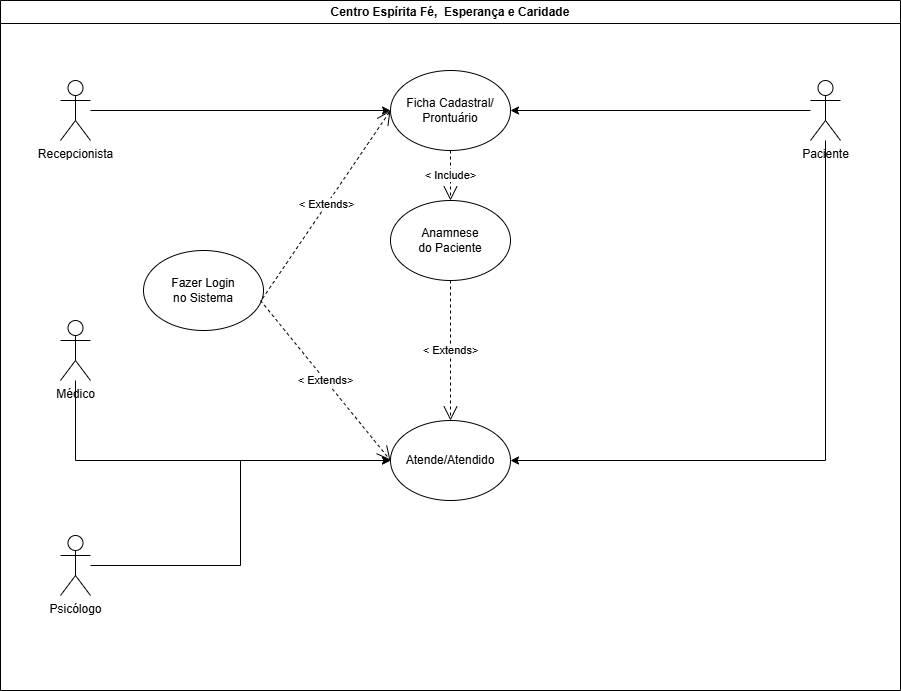

The diagram above was exported from draw.io. Its source (the exported page's mxGraphModel, read from the mxfile embedded in the PNG):
<mxGraphModel dx="2253" dy="789" grid="1" gridSize="10" guides="1" tooltips="1" connect="1" arrows="1" fold="1" page="1" pageScale="1" pageWidth="827" pageHeight="1169" math="0" shadow="0">
  <root>
    <mxCell id="0" />
    <mxCell id="1" parent="0" />
    <mxCell id="_QcQ7Opsz5POp_0XnsTL-1" value="Centro Espírita Fé,&amp;nbsp; Esperança e Caridade" style="swimlane;whiteSpace=wrap;html=1;" parent="1" vertex="1">
      <mxGeometry x="-50" y="10" width="900" height="690" as="geometry" />
    </mxCell>
    <mxCell id="_QcQ7Opsz5POp_0XnsTL-11" style="edgeStyle=orthogonalEdgeStyle;rounded=0;orthogonalLoop=1;jettySize=auto;html=1;" parent="_QcQ7Opsz5POp_0XnsTL-1" source="_QcQ7Opsz5POp_0XnsTL-2" target="_QcQ7Opsz5POp_0XnsTL-3" edge="1">
      <mxGeometry relative="1" as="geometry" />
    </mxCell>
    <mxCell id="_QcQ7Opsz5POp_0XnsTL-2" value="Recepcionista" style="shape=umlActor;verticalLabelPosition=bottom;verticalAlign=top;html=1;outlineConnect=0;" parent="_QcQ7Opsz5POp_0XnsTL-1" vertex="1">
      <mxGeometry x="60" y="80" width="30" height="60" as="geometry" />
    </mxCell>
    <mxCell id="_QcQ7Opsz5POp_0XnsTL-3" value="Ficha Cadastral/&lt;br&gt;Prontuário" style="ellipse;whiteSpace=wrap;html=1;" parent="_QcQ7Opsz5POp_0XnsTL-1" vertex="1">
      <mxGeometry x="390" y="70" width="120" height="80" as="geometry" />
    </mxCell>
    <mxCell id="_QcQ7Opsz5POp_0XnsTL-4" value="Anamnese&lt;br&gt;do Paciente" style="ellipse;whiteSpace=wrap;html=1;" parent="_QcQ7Opsz5POp_0XnsTL-1" vertex="1">
      <mxGeometry x="390" y="200" width="120" height="80" as="geometry" />
    </mxCell>
    <mxCell id="_QcQ7Opsz5POp_0XnsTL-5" value="Fazer Login&lt;div&gt;no Sistema&lt;/div&gt;" style="ellipse;whiteSpace=wrap;html=1;" parent="_QcQ7Opsz5POp_0XnsTL-1" vertex="1">
      <mxGeometry x="143" y="250" width="120" height="80" as="geometry" />
    </mxCell>
    <mxCell id="_QcQ7Opsz5POp_0XnsTL-19" style="edgeStyle=orthogonalEdgeStyle;rounded=0;orthogonalLoop=1;jettySize=auto;html=1;" parent="_QcQ7Opsz5POp_0XnsTL-1" source="_QcQ7Opsz5POp_0XnsTL-6" target="_QcQ7Opsz5POp_0XnsTL-7" edge="1">
      <mxGeometry relative="1" as="geometry">
        <Array as="points">
          <mxPoint x="75" y="460" />
        </Array>
      </mxGeometry>
    </mxCell>
    <mxCell id="_QcQ7Opsz5POp_0XnsTL-6" value="Médico" style="shape=umlActor;verticalLabelPosition=bottom;verticalAlign=top;html=1;outlineConnect=0;" parent="_QcQ7Opsz5POp_0XnsTL-1" vertex="1">
      <mxGeometry x="60" y="320" width="30" height="60" as="geometry" />
    </mxCell>
    <mxCell id="_QcQ7Opsz5POp_0XnsTL-7" value="Atende/Atendido" style="ellipse;whiteSpace=wrap;html=1;" parent="_QcQ7Opsz5POp_0XnsTL-1" vertex="1">
      <mxGeometry x="390" y="420" width="120" height="80" as="geometry" />
    </mxCell>
    <mxCell id="_QcQ7Opsz5POp_0XnsTL-8" value="Psicólogo" style="shape=umlActor;verticalLabelPosition=bottom;verticalAlign=top;html=1;outlineConnect=0;" parent="_QcQ7Opsz5POp_0XnsTL-1" vertex="1">
      <mxGeometry x="60" y="535" width="30" height="60" as="geometry" />
    </mxCell>
    <mxCell id="_QcQ7Opsz5POp_0XnsTL-12" style="edgeStyle=orthogonalEdgeStyle;rounded=0;orthogonalLoop=1;jettySize=auto;html=1;entryX=1;entryY=0.5;entryDx=0;entryDy=0;" parent="_QcQ7Opsz5POp_0XnsTL-1" source="_QcQ7Opsz5POp_0XnsTL-10" target="_QcQ7Opsz5POp_0XnsTL-3" edge="1">
      <mxGeometry relative="1" as="geometry" />
    </mxCell>
    <mxCell id="_QcQ7Opsz5POp_0XnsTL-10" value="Paciente" style="shape=umlActor;verticalLabelPosition=bottom;verticalAlign=top;html=1;outlineConnect=0;" parent="_QcQ7Opsz5POp_0XnsTL-1" vertex="1">
      <mxGeometry x="810" y="80" width="30" height="60" as="geometry" />
    </mxCell>
    <mxCell id="_QcQ7Opsz5POp_0XnsTL-14" style="edgeStyle=orthogonalEdgeStyle;rounded=0;orthogonalLoop=1;jettySize=auto;html=1;entryX=1;entryY=0.5;entryDx=0;entryDy=0;" parent="_QcQ7Opsz5POp_0XnsTL-1" source="_QcQ7Opsz5POp_0XnsTL-10" target="_QcQ7Opsz5POp_0XnsTL-7" edge="1">
      <mxGeometry relative="1" as="geometry">
        <Array as="points">
          <mxPoint x="825" y="460" />
        </Array>
      </mxGeometry>
    </mxCell>
    <mxCell id="_QcQ7Opsz5POp_0XnsTL-16" value="&amp;lt; Extends&amp;gt;" style="endArrow=open;endSize=12;dashed=1;html=1;rounded=0;entryX=0;entryY=0.5;entryDx=0;entryDy=0;exitX=0.992;exitY=0.6;exitDx=0;exitDy=0;exitPerimeter=0;" parent="_QcQ7Opsz5POp_0XnsTL-1" source="_QcQ7Opsz5POp_0XnsTL-5" target="_QcQ7Opsz5POp_0XnsTL-3" edge="1">
      <mxGeometry width="160" relative="1" as="geometry">
        <mxPoint x="340" y="280" as="sourcePoint" />
        <mxPoint x="526" y="370" as="targetPoint" />
      </mxGeometry>
    </mxCell>
    <mxCell id="_QcQ7Opsz5POp_0XnsTL-15" value="&amp;lt; Extends&amp;gt;" style="endArrow=open;endSize=12;dashed=1;html=1;rounded=0;entryX=0;entryY=0.5;entryDx=0;entryDy=0;exitX=0.975;exitY=0.625;exitDx=0;exitDy=0;exitPerimeter=0;" parent="_QcQ7Opsz5POp_0XnsTL-1" source="_QcQ7Opsz5POp_0XnsTL-5" target="_QcQ7Opsz5POp_0XnsTL-7" edge="1">
      <mxGeometry width="160" relative="1" as="geometry">
        <mxPoint x="240" y="370" as="sourcePoint" />
        <mxPoint x="235" y="270" as="targetPoint" />
      </mxGeometry>
    </mxCell>
    <mxCell id="_QcQ7Opsz5POp_0XnsTL-18" style="edgeStyle=orthogonalEdgeStyle;rounded=0;orthogonalLoop=1;jettySize=auto;html=1;entryX=0;entryY=0.5;entryDx=0;entryDy=0;" parent="_QcQ7Opsz5POp_0XnsTL-1" source="_QcQ7Opsz5POp_0XnsTL-8" target="_QcQ7Opsz5POp_0XnsTL-7" edge="1">
      <mxGeometry relative="1" as="geometry">
        <mxPoint x="428" y="565" as="targetPoint" />
        <Array as="points" />
      </mxGeometry>
    </mxCell>
    <mxCell id="_QcQ7Opsz5POp_0XnsTL-20" value="&amp;lt; Include&amp;gt;" style="endArrow=open;endSize=12;dashed=1;html=1;rounded=0;exitX=0.5;exitY=1;exitDx=0;exitDy=0;" parent="_QcQ7Opsz5POp_0XnsTL-1" source="_QcQ7Opsz5POp_0XnsTL-3" target="_QcQ7Opsz5POp_0XnsTL-4" edge="1">
      <mxGeometry width="160" relative="1" as="geometry">
        <mxPoint x="400" y="120" as="sourcePoint" />
        <mxPoint x="273" y="300" as="targetPoint" />
      </mxGeometry>
    </mxCell>
    <mxCell id="_QcQ7Opsz5POp_0XnsTL-22" value="&amp;lt; Extends&amp;gt;" style="endArrow=open;endSize=12;dashed=1;html=1;rounded=0;entryX=0.5;entryY=0;entryDx=0;entryDy=0;exitX=0.5;exitY=1;exitDx=0;exitDy=0;" parent="_QcQ7Opsz5POp_0XnsTL-1" source="_QcQ7Opsz5POp_0XnsTL-4" target="_QcQ7Opsz5POp_0XnsTL-7" edge="1">
      <mxGeometry width="160" relative="1" as="geometry">
        <mxPoint x="380" y="320" as="sourcePoint" />
        <mxPoint x="530" y="370" as="targetPoint" />
      </mxGeometry>
    </mxCell>
  </root>
</mxGraphModel>